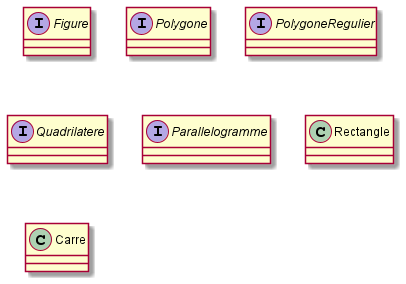

The diagram above was rendered by PlantUML. Its source (embedded in the PNG):
@startuml
interface Figure{

}


interface Polygone{

}

interface PolygoneRegulier{

}

interface Quadrilatere{

}

interface Parallelogramme{

}

class Rectangle{

}

class Carre{

}
@enduml